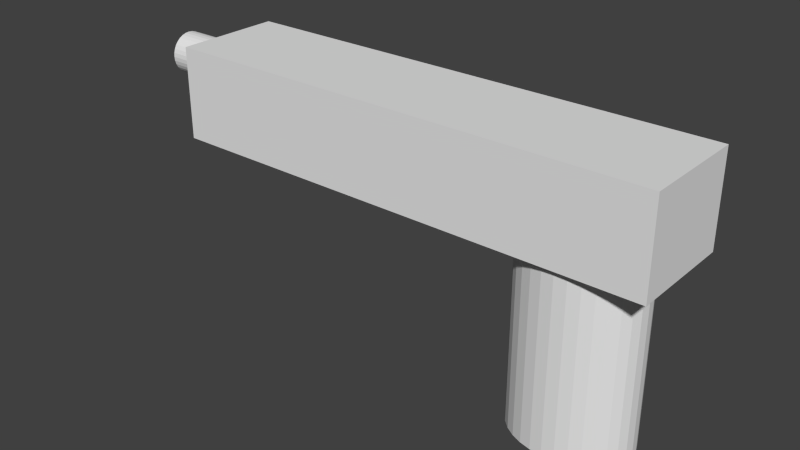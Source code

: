 # Source: testGun9mm.blend  (saved by Blender 2.75.0; exported with 4.5.12 LTS)
import bpy
from mathutils import Matrix  # noqa: F401  (used for matrix-valued properties, if any)

bpy.ops.wm.read_factory_settings(use_empty=True)
scene = bpy.context.scene
scene.name = 'Scene'

# ---- collections
col_collection_1 = bpy.data.collections.new('Collection 1'); scene.collection.children.link(col_collection_1)

# ---- world
world_world = bpy.data.worlds.new('World'); scene.world = world_world
world_world.color = (0.05088, 0.05088, 0.05088)
world_world.use_sun_shadow = False
world_world.sun_shadow_jitter_overblur = 0.0
world_world.cycles.sampling_method = 'MANUAL'
world_world.cycles.sample_map_resolution = 256

# ---- meshes
me_cylinder_001 = bpy.data.meshes.new('Cylinder.001')
me_cylinder_001.from_pydata([(0.0, 2.0, -2.0), (0.0, 2.0, 2.0), (0.3902, 1.962, -2.0), (0.3902, 1.962, 2.0), (0.7654, 1.848, -2.0), (0.7654, 1.848, 2.0), (1.111, 1.663, -2.0), (1.111, 1.663, 2.0), (1.414, 1.414, -2.0), (1.414, 1.414, 2.0), (1.663, 1.111, -2.0), (1.663, 1.111, 2.0), (1.848, 0.7654, -2.0), (1.848, 0.7654, 2.0), (1.962, 0.3902, -2.0), (1.962, 0.3902, 2.0), (2.0, 1.51e-07, -2.0), (2.0, 1.51e-07, 2.0), (1.962, -0.3902, -2.0), (1.962, -0.3902, 2.0), (1.848, -0.7654, -2.0), (1.848, -0.7654, 2.0), (1.663, -1.111, -2.0), (1.663, -1.111, 2.0), (1.414, -1.414, -2.0), (1.414, -1.414, 2.0), (1.111, -1.663, -2.0), (1.111, -1.663, 2.0), (0.7654, -1.848, -2.0), (0.7654, -1.848, 2.0), (0.3902, -1.962, -2.0), (0.3902, -1.962, 2.0), (-6.517e-07, -2.0, -2.0), (-6.517e-07, -2.0, 2.0), (-0.3902, -1.962, -2.0), (-0.3902, -1.962, 2.0), (-0.7654, -1.848, -2.0), (-0.7654, -1.848, 2.0), (-1.111, -1.663, -2.0), (-1.111, -1.663, 2.0), (-1.414, -1.414, -2.0), (-1.414, -1.414, 2.0), (-1.663, -1.111, -2.0), (-1.663, -1.111, 2.0), (-1.848, -0.7654, -2.0), (-1.848, -0.7654, 2.0), (-1.962, -0.3902, -2.0), (-1.962, -0.3902, 2.0), (-2.0, 1.931e-06, -2.0), (-2.0, 1.931e-06, 2.0), (-1.962, 0.3902, -2.0), (-1.962, 0.3902, 2.0), (-1.848, 0.7654, -2.0), (-1.848, 0.7654, 2.0), (-1.663, 1.111, -2.0), (-1.663, 1.111, 2.0), (-1.414, 1.414, -2.0), (-1.414, 1.414, 2.0), (-1.111, 1.663, -2.0), (-1.111, 1.663, 2.0), (-0.7654, 1.848, -2.0), (-0.7654, 1.848, 2.0), (-0.3902, 1.962, -2.0), (-0.3902, 1.962, 2.0)], [], [(0, 1, 3, 2), (2, 3, 5, 4), (4, 5, 7, 6), (6, 7, 9, 8), (8, 9, 11, 10), (10, 11, 13, 12), (12, 13, 15, 14), (14, 15, 17, 16), (16, 17, 19, 18), (18, 19, 21, 20), (20, 21, 23, 22), (22, 23, 25, 24), (24, 25, 27, 26), (26, 27, 29, 28), (28, 29, 31, 30), (30, 31, 33, 32), (32, 33, 35, 34), (34, 35, 37, 36), (36, 37, 39, 38), (38, 39, 41, 40), (40, 41, 43, 42), (42, 43, 45, 44), (44, 45, 47, 46), (46, 47, 49, 48), (48, 49, 51, 50), (50, 51, 53, 52), (52, 53, 55, 54), (54, 55, 57, 56), (56, 57, 59, 58), (58, 59, 61, 60), (3, 1, 63, 61, 59, 57, 55, 53, 51, 49, 47, 45, 43, 41, 39, 37, 35, 33, 31, 29, 27, 25, 23, 21, 19, 17, 15, 13, 11, 9, 7, 5), (62, 63, 1, 0), (60, 61, 63, 62), (0, 2, 4, 6, 8, 10, 12, 14, 16, 18, 20, 22, 24, 26, 28, 30, 32, 34, 36, 38, 40, 42, 44, 46, 48, 50, 52, 54, 56, 58, 60, 62)])
me_cylinder_001.use_remesh_preserve_volume = False
me_cylinder_001.use_remesh_preserve_attributes = False
me_cylinder_001.use_mirror_vertex_groups = False
me_cylinder_001.update()
me_cube = bpy.data.meshes.new('Cube')
me_cube.from_pydata([(-2.0, -2.0, -2.0), (-2.0, -2.0, 2.0), (-2.0, 2.0, -2.0), (-2.0, 2.0, 2.0), (2.0, -2.0, -2.0), (2.0, -2.0, 2.0), (2.0, 2.0, -2.0), (2.0, 2.0, 2.0)], [], [(1, 3, 2, 0), (3, 7, 6, 2), (7, 5, 4, 6), (5, 1, 0, 4), (0, 2, 6, 4), (5, 7, 3, 1)])
me_cube.use_remesh_preserve_volume = False
me_cube.use_remesh_preserve_attributes = False
me_cube.use_mirror_vertex_groups = False
me_cube.update()
me_cylinder = bpy.data.meshes.new('Cylinder')
me_cylinder.from_pydata([(0.0, 2.0, -2.0), (0.0, 2.0, 2.0), (0.3902, 1.962, -2.0), (0.3902, 1.962, 2.0), (0.7654, 1.848, -2.0), (0.7654, 1.848, 2.0), (1.111, 1.663, -2.0), (1.111, 1.663, 2.0), (1.414, 1.414, -2.0), (1.414, 1.414, 2.0), (1.663, 1.111, -2.0), (1.663, 1.111, 2.0), (1.848, 0.7654, -2.0), (1.848, 0.7654, 2.0), (1.962, 0.3902, -2.0), (1.962, 0.3902, 2.0), (2.0, 1.51e-07, -2.0), (2.0, 1.51e-07, 2.0), (1.962, -0.3902, -2.0), (1.962, -0.3902, 2.0), (1.848, -0.7654, -2.0), (1.848, -0.7654, 2.0), (1.663, -1.111, -2.0), (1.663, -1.111, 2.0), (1.414, -1.414, -2.0), (1.414, -1.414, 2.0), (1.111, -1.663, -2.0), (1.111, -1.663, 2.0), (0.7654, -1.848, -2.0), (0.7654, -1.848, 2.0), (0.3902, -1.962, -2.0), (0.3902, -1.962, 2.0), (-6.517e-07, -2.0, -2.0), (-6.517e-07, -2.0, 2.0), (-0.3902, -1.962, -2.0), (-0.3902, -1.962, 2.0), (-0.7654, -1.848, -2.0), (-0.7654, -1.848, 2.0), (-1.111, -1.663, -2.0), (-1.111, -1.663, 2.0), (-1.414, -1.414, -2.0), (-1.414, -1.414, 2.0), (-1.663, -1.111, -2.0), (-1.663, -1.111, 2.0), (-1.848, -0.7654, -2.0), (-1.848, -0.7654, 2.0), (-1.962, -0.3902, -2.0), (-1.962, -0.3902, 2.0), (-2.0, 1.931e-06, -2.0), (-2.0, 1.931e-06, 2.0), (-1.962, 0.3902, -2.0), (-1.962, 0.3902, 2.0), (-1.848, 0.7654, -2.0), (-1.848, 0.7654, 2.0), (-1.663, 1.111, -2.0), (-1.663, 1.111, 2.0), (-1.414, 1.414, -2.0), (-1.414, 1.414, 2.0), (-1.111, 1.663, -2.0), (-1.111, 1.663, 2.0), (-0.7654, 1.848, -2.0), (-0.7654, 1.848, 2.0), (-0.3902, 1.962, -2.0), (-0.3902, 1.962, 2.0)], [], [(0, 1, 3, 2), (2, 3, 5, 4), (4, 5, 7, 6), (6, 7, 9, 8), (8, 9, 11, 10), (10, 11, 13, 12), (12, 13, 15, 14), (14, 15, 17, 16), (16, 17, 19, 18), (18, 19, 21, 20), (20, 21, 23, 22), (22, 23, 25, 24), (24, 25, 27, 26), (26, 27, 29, 28), (28, 29, 31, 30), (30, 31, 33, 32), (32, 33, 35, 34), (34, 35, 37, 36), (36, 37, 39, 38), (38, 39, 41, 40), (40, 41, 43, 42), (42, 43, 45, 44), (44, 45, 47, 46), (46, 47, 49, 48), (48, 49, 51, 50), (50, 51, 53, 52), (52, 53, 55, 54), (54, 55, 57, 56), (56, 57, 59, 58), (58, 59, 61, 60), (62, 63, 1, 0), (60, 61, 63, 62), (0, 2, 4, 6, 8, 10, 12, 14, 16, 18, 20, 22, 24, 26, 28, 30, 32, 34, 36, 38, 40, 42, 44, 46, 48, 50, 52, 54, 56, 58, 60, 62)])
me_cylinder.use_remesh_preserve_volume = False
me_cylinder.use_remesh_preserve_attributes = False
me_cylinder.use_mirror_vertex_groups = False
me_cylinder.update()
arm_armature = bpy.data.armatures.new('Armature')  # bones are not reproduced

# ---- objects
ob_shotpoint = bpy.data.objects.new('shotPoint', arm_armature)
ob_cylinder_001 = bpy.data.objects.new('Cylinder.001', me_cylinder_001)
ob_cube = bpy.data.objects.new('Cube', me_cube)
ob_cylinder = bpy.data.objects.new('Cylinder', me_cylinder)

# ---- transforms, parenting, visibility, modifiers, constraints
ob_shotpoint.location = (-0.7909, 0.001128, 0.2994)
ob_shotpoint.rotation_euler = (-0.0, -1.571, 0.0)
ob_shotpoint.scale = (0.1061, 0.1061, 0.05934)
ob_shotpoint.lineart.crease_threshold = 0.0
ob_cylinder_001.location = (-0.86, 0.0, 0.3)
ob_cylinder_001.rotation_euler = (-0.0, -1.571, 0.0)
ob_cylinder_001.scale = (-0.02063, -0.02063, -0.03063)
ob_cylinder_001.lineart.crease_threshold = 0.0
ob_cube.location = (-0.32, 0.0, 0.27)
ob_cube.scale = (0.2421, -0.05292, 0.04516)
ob_cube.lineart.crease_threshold = 0.0
ob_cylinder.location = (0.0, 0.0, 0.0)
ob_cylinder.scale = (0.06, 0.045, 0.09)
ob_cylinder.lineart.crease_threshold = 0.0

# ---- collection membership
col_collection_1.objects.link(ob_shotpoint)
col_collection_1.objects.link(ob_cylinder_001)
col_collection_1.objects.link(ob_cube)
col_collection_1.objects.link(ob_cylinder)

# ---- scene / render settings (as saved in the file)
scene.frame_start = 1; scene.frame_end = 250; scene.frame_set(0)
scene.render.engine = 'BLENDER_EEVEE_NEXT'
scene.render.resolution_percentage = 50
scene.render.dither_intensity = 0.0
scene.cycles.use_denoising = False
scene.cycles.samples = 10
scene.cycles.sampling_pattern = 'TABULATED_SOBOL'
scene.cycles.light_sampling_threshold = 0.0
scene.cycles.use_adaptive_sampling = False
scene.cycles.use_light_tree = False
scene.cycles.blur_glossy = 0.0
scene.cycles.pixel_filter_type = 'GAUSSIAN'
scene.cycles.sample_clamp_indirect = 0.0
scene.view_settings.view_transform = 'Standard'
scene.unit_settings.scale_length = 0.5
bpy.context.view_layer.update()

# ---- added for rendering (the .blend has no active camera and no usable light): camera, sun
cam_auto = bpy.data.cameras.new('AutoCamera')
cam_auto.lens = 50.0
cam_auto.sensor_width = 36.0
cam_auto.clip_end = 1000.0
ob_auto_camera = bpy.data.objects.new('AutoCamera', cam_auto)
scene.collection.objects.link(ob_auto_camera)
ob_auto_camera.location = (0.760208, -1.36651, 1.00117)
ob_auto_camera.rotation_euler = (1.09748, -7.21219e-08, 0.694738)
scene.camera = ob_auto_camera
light_auto_sun = bpy.data.lights.new('AutoSun', 'SUN')
light_auto_sun.energy = 3.0
light_auto_sun.angle = 0.0523599
ob_auto_sun = bpy.data.objects.new('AutoSun', light_auto_sun)
scene.collection.objects.link(ob_auto_sun)
ob_auto_sun.rotation_euler = (0.872665, 0.174533, 0.523599)
bpy.context.view_layer.update()
